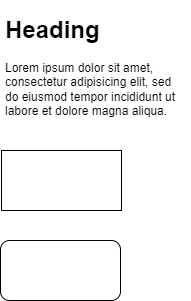

The diagram above was exported from draw.io. Its source (the exported page's mxGraphModel, read from the mxfile embedded in the PNG):
<mxGraphModel dx="1550" dy="812" grid="1" gridSize="10" guides="1" tooltips="1" connect="1" arrows="1" fold="1" page="1" pageScale="1" pageWidth="827" pageHeight="1169" math="0" shadow="0">
  <root>
    <mxCell id="0" />
    <mxCell id="1" parent="0" />
    <mxCell id="f2WELJS-ajSFZyu_4PEJ-3" value="" style="rounded=0;whiteSpace=wrap;html=1;" vertex="1" parent="1">
      <mxGeometry x="260" y="190" width="120" height="60" as="geometry" />
    </mxCell>
    <mxCell id="f2WELJS-ajSFZyu_4PEJ-4" value="" style="rounded=1;whiteSpace=wrap;html=1;" vertex="1" parent="1">
      <mxGeometry x="259" y="280" width="120" height="60" as="geometry" />
    </mxCell>
    <mxCell id="f2WELJS-ajSFZyu_4PEJ-5" value="&lt;h1&gt;Heading&lt;/h1&gt;&lt;p&gt;Lorem ipsum dolor sit amet, consectetur adipisicing elit, sed do eiusmod tempor incididunt ut labore et dolore magna aliqua.&lt;/p&gt;" style="text;html=1;strokeColor=none;fillColor=none;spacing=5;spacingTop=-20;whiteSpace=wrap;overflow=hidden;rounded=0;" vertex="1" parent="1">
      <mxGeometry x="259" y="50" width="190" height="120" as="geometry" />
    </mxCell>
  </root>
</mxGraphModel>